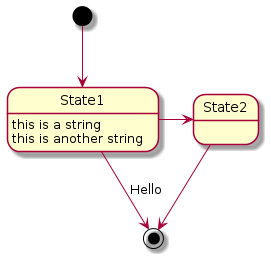

The diagram above was rendered by PlantUML. Its source (embedded in the PNG):
@startuml
[*] --> State1
State1 --> [*] : Hello
State1 : this is a string
State1 : this is another string
State1 -> State2
State2 --> [*]
@enduml